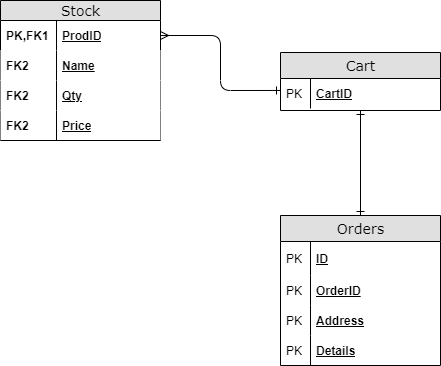

The diagram above was exported from draw.io. Its source (the exported page's mxGraphModel, read from the mxfile embedded in the PNG):
<mxGraphModel dx="782" dy="437" grid="1" gridSize="10" guides="1" tooltips="1" connect="1" arrows="1" fold="1" page="1" pageScale="1" pageWidth="1100" pageHeight="850" background="#ffffff" math="0" shadow="0">
  <root>
    <mxCell id="0" />
    <mxCell id="1" parent="0" />
    <mxCell id="2e49270ec7c68f3f-1" value="Stock" style="swimlane;html=1;fontStyle=0;childLayout=stackLayout;horizontal=1;startSize=20;fillColor=#e0e0e0;horizontalStack=0;resizeParent=1;resizeLast=0;collapsible=1;marginBottom=0;swimlaneFillColor=#ffffff;align=center;rounded=0;shadow=0;comic=0;labelBackgroundColor=none;strokeWidth=1;fontFamily=Verdana;fontSize=14" parent="1" vertex="1">
      <mxGeometry x="290" y="130" width="160" height="140" as="geometry" />
    </mxCell>
    <mxCell id="2e49270ec7c68f3f-2" value="ProdID" style="shape=partialRectangle;top=0;left=0;right=0;bottom=0;html=1;align=left;verticalAlign=middle;fillColor=none;spacingLeft=60;spacingRight=4;whiteSpace=wrap;overflow=hidden;rotatable=0;points=[[0,0.5],[1,0.5]];portConstraint=eastwest;dropTarget=0;fontStyle=5;" parent="2e49270ec7c68f3f-1" vertex="1">
      <mxGeometry y="20" width="160" height="30" as="geometry" />
    </mxCell>
    <mxCell id="2e49270ec7c68f3f-3" value="PK,FK1" style="shape=partialRectangle;fontStyle=1;top=0;left=0;bottom=0;html=1;fillColor=none;align=left;verticalAlign=middle;spacingLeft=4;spacingRight=4;whiteSpace=wrap;overflow=hidden;rotatable=0;points=[];portConstraint=eastwest;part=1;" parent="2e49270ec7c68f3f-2" vertex="1" connectable="0">
      <mxGeometry width="56" height="30" as="geometry" />
    </mxCell>
    <mxCell id="2e49270ec7c68f3f-4" value="Name" style="shape=partialRectangle;top=0;left=0;right=0;bottom=1;html=1;align=left;verticalAlign=middle;spacingLeft=60;spacingRight=4;whiteSpace=wrap;overflow=hidden;rotatable=0;points=[[0,0.5],[1,0.5]];portConstraint=eastwest;dropTarget=0;fontStyle=5;strokeColor=none;" parent="2e49270ec7c68f3f-1" vertex="1">
      <mxGeometry y="50" width="160" height="30" as="geometry" />
    </mxCell>
    <mxCell id="2e49270ec7c68f3f-5" value="FK2" style="shape=partialRectangle;fontStyle=1;top=0;left=0;bottom=0;html=1;fillColor=none;align=left;verticalAlign=middle;spacingLeft=4;spacingRight=4;whiteSpace=wrap;overflow=hidden;rotatable=0;points=[];portConstraint=eastwest;part=1;" parent="2e49270ec7c68f3f-4" vertex="1" connectable="0">
      <mxGeometry width="56" height="30" as="geometry" />
    </mxCell>
    <mxCell id="gP-ndSB1csGaEV4zab2m-1" value="Qty" style="shape=partialRectangle;top=0;left=0;right=0;bottom=1;html=1;align=left;verticalAlign=middle;spacingLeft=60;spacingRight=4;whiteSpace=wrap;overflow=hidden;rotatable=0;points=[[0,0.5],[1,0.5]];portConstraint=eastwest;dropTarget=0;fontStyle=5;strokeColor=none;" parent="2e49270ec7c68f3f-1" vertex="1">
      <mxGeometry y="80" width="160" height="30" as="geometry" />
    </mxCell>
    <mxCell id="gP-ndSB1csGaEV4zab2m-2" value="FK2" style="shape=partialRectangle;fontStyle=1;top=0;left=0;bottom=0;html=1;fillColor=none;align=left;verticalAlign=middle;spacingLeft=4;spacingRight=4;whiteSpace=wrap;overflow=hidden;rotatable=0;points=[];portConstraint=eastwest;part=1;" parent="gP-ndSB1csGaEV4zab2m-1" vertex="1" connectable="0">
      <mxGeometry width="56" height="30" as="geometry" />
    </mxCell>
    <mxCell id="gP-ndSB1csGaEV4zab2m-3" value="Price" style="shape=partialRectangle;top=0;left=0;right=0;bottom=1;html=1;align=left;verticalAlign=middle;spacingLeft=60;spacingRight=4;whiteSpace=wrap;overflow=hidden;rotatable=0;points=[[0,0.5],[1,0.5]];portConstraint=eastwest;dropTarget=0;fontStyle=5;" parent="2e49270ec7c68f3f-1" vertex="1">
      <mxGeometry y="110" width="160" height="30" as="geometry" />
    </mxCell>
    <mxCell id="gP-ndSB1csGaEV4zab2m-4" value="FK2" style="shape=partialRectangle;fontStyle=1;top=0;left=0;bottom=0;html=1;fillColor=none;align=left;verticalAlign=middle;spacingLeft=4;spacingRight=4;whiteSpace=wrap;overflow=hidden;rotatable=0;points=[];portConstraint=eastwest;part=1;" parent="gP-ndSB1csGaEV4zab2m-3" vertex="1" connectable="0">
      <mxGeometry width="56" height="30" as="geometry" />
    </mxCell>
    <mxCell id="2e49270ec7c68f3f-8" value="Cart" style="swimlane;html=1;fontStyle=0;childLayout=stackLayout;horizontal=1;startSize=26;fillColor=#e0e0e0;horizontalStack=0;resizeParent=1;resizeLast=0;collapsible=1;marginBottom=0;swimlaneFillColor=#ffffff;align=center;rounded=0;shadow=0;comic=0;labelBackgroundColor=none;strokeWidth=1;fontFamily=Verdana;fontSize=14;swimlaneLine=1;" parent="1" vertex="1">
      <mxGeometry x="570" y="182" width="160" height="58" as="geometry" />
    </mxCell>
    <mxCell id="2e49270ec7c68f3f-9" value="CartID" style="shape=partialRectangle;top=0;left=0;right=0;bottom=1;html=1;align=left;verticalAlign=middle;fillColor=none;spacingLeft=34;spacingRight=4;whiteSpace=wrap;overflow=hidden;rotatable=0;points=[[0,0.5],[1,0.5]];portConstraint=eastwest;dropTarget=0;fontStyle=5;strokeColor=none;" parent="2e49270ec7c68f3f-8" vertex="1">
      <mxGeometry y="26" width="160" height="30" as="geometry" />
    </mxCell>
    <mxCell id="2e49270ec7c68f3f-10" value="PK" style="shape=partialRectangle;top=0;left=0;bottom=0;html=1;fillColor=none;align=left;verticalAlign=middle;spacingLeft=4;spacingRight=4;whiteSpace=wrap;overflow=hidden;rotatable=0;points=[];portConstraint=eastwest;part=1;" parent="2e49270ec7c68f3f-9" vertex="1" connectable="0">
      <mxGeometry width="30" height="30" as="geometry" />
    </mxCell>
    <mxCell id="2e49270ec7c68f3f-57" value="" style="edgeStyle=orthogonalEdgeStyle;html=1;endArrow=ERmany;startArrow=ERone;labelBackgroundColor=none;fontFamily=Verdana;fontSize=14;entryX=1;entryY=0.5;exitX=0;exitY=0.383;exitPerimeter=0;startFill=0;endFill=0;" parent="1" target="2e49270ec7c68f3f-2" edge="1">
      <mxGeometry width="100" height="100" relative="1" as="geometry">
        <mxPoint x="570" y="219.95799999999997" as="sourcePoint" />
        <mxPoint x="580" y="310" as="targetPoint" />
        <Array as="points">
          <mxPoint x="510" y="220" />
          <mxPoint x="510" y="165" />
        </Array>
      </mxGeometry>
    </mxCell>
    <mxCell id="gP-ndSB1csGaEV4zab2m-51" style="edgeStyle=orthogonalEdgeStyle;rounded=0;orthogonalLoop=1;jettySize=auto;html=1;exitX=0.5;exitY=0;exitDx=0;exitDy=0;entryX=0.5;entryY=1;entryDx=0;entryDy=0;startArrow=ERone;startFill=0;endArrow=ERone;endFill=0;" parent="1" source="gP-ndSB1csGaEV4zab2m-38" target="2e49270ec7c68f3f-8" edge="1">
      <mxGeometry relative="1" as="geometry" />
    </mxCell>
    <mxCell id="gP-ndSB1csGaEV4zab2m-38" value="Orders" style="swimlane;html=1;fontStyle=0;childLayout=stackLayout;horizontal=1;startSize=26;fillColor=#e0e0e0;horizontalStack=0;resizeParent=1;resizeLast=0;collapsible=1;marginBottom=0;swimlaneFillColor=#ffffff;align=center;rounded=0;shadow=0;comic=0;labelBackgroundColor=none;strokeWidth=1;fontFamily=Verdana;fontSize=14;swimlaneLine=1;" parent="1" vertex="1">
      <mxGeometry x="570" y="345" width="160" height="150" as="geometry" />
    </mxCell>
    <mxCell id="gP-ndSB1csGaEV4zab2m-39" value="ID" style="shape=partialRectangle;top=0;left=0;right=0;bottom=1;html=1;align=left;verticalAlign=middle;fillColor=none;spacingLeft=34;spacingRight=4;whiteSpace=wrap;overflow=hidden;rotatable=0;points=[[0,0.5],[1,0.5]];portConstraint=eastwest;dropTarget=0;fontStyle=5;strokeColor=none;" parent="gP-ndSB1csGaEV4zab2m-38" vertex="1">
      <mxGeometry y="26" width="160" height="34" as="geometry" />
    </mxCell>
    <mxCell id="gP-ndSB1csGaEV4zab2m-40" value="PK" style="shape=partialRectangle;top=0;left=0;bottom=0;html=1;fillColor=none;align=left;verticalAlign=middle;spacingLeft=4;spacingRight=4;whiteSpace=wrap;overflow=hidden;rotatable=0;points=[];portConstraint=eastwest;part=1;" parent="gP-ndSB1csGaEV4zab2m-39" vertex="1" connectable="0">
      <mxGeometry width="30" height="34" as="geometry" />
    </mxCell>
    <mxCell id="gP-ndSB1csGaEV4zab2m-45" value="OrderID" style="shape=partialRectangle;top=0;left=0;right=0;bottom=1;html=1;align=left;verticalAlign=middle;fillColor=none;spacingLeft=34;spacingRight=4;whiteSpace=wrap;overflow=hidden;rotatable=0;points=[[0,0.5],[1,0.5]];portConstraint=eastwest;dropTarget=0;fontStyle=5;strokeColor=none;" parent="gP-ndSB1csGaEV4zab2m-38" vertex="1">
      <mxGeometry y="60" width="160" height="30" as="geometry" />
    </mxCell>
    <mxCell id="gP-ndSB1csGaEV4zab2m-46" value="PK" style="shape=partialRectangle;top=0;left=0;bottom=0;html=1;fillColor=none;align=left;verticalAlign=middle;spacingLeft=4;spacingRight=4;whiteSpace=wrap;overflow=hidden;rotatable=0;points=[];portConstraint=eastwest;part=1;" parent="gP-ndSB1csGaEV4zab2m-45" vertex="1" connectable="0">
      <mxGeometry width="30" height="30" as="geometry" />
    </mxCell>
    <mxCell id="gP-ndSB1csGaEV4zab2m-47" value="Address" style="shape=partialRectangle;top=0;left=0;right=0;bottom=1;html=1;align=left;verticalAlign=middle;fillColor=none;spacingLeft=34;spacingRight=4;whiteSpace=wrap;overflow=hidden;rotatable=0;points=[[0,0.5],[1,0.5]];portConstraint=eastwest;dropTarget=0;fontStyle=5;strokeColor=none;" parent="gP-ndSB1csGaEV4zab2m-38" vertex="1">
      <mxGeometry y="90" width="160" height="30" as="geometry" />
    </mxCell>
    <mxCell id="gP-ndSB1csGaEV4zab2m-48" value="PK" style="shape=partialRectangle;top=0;left=0;bottom=0;html=1;fillColor=none;align=left;verticalAlign=middle;spacingLeft=4;spacingRight=4;whiteSpace=wrap;overflow=hidden;rotatable=0;points=[];portConstraint=eastwest;part=1;" parent="gP-ndSB1csGaEV4zab2m-47" vertex="1" connectable="0">
      <mxGeometry width="30" height="30" as="geometry" />
    </mxCell>
    <mxCell id="gP-ndSB1csGaEV4zab2m-49" value="Details" style="shape=partialRectangle;top=0;left=0;right=0;bottom=1;html=1;align=left;verticalAlign=middle;fillColor=none;spacingLeft=34;spacingRight=4;whiteSpace=wrap;overflow=hidden;rotatable=0;points=[[0,0.5],[1,0.5]];portConstraint=eastwest;dropTarget=0;fontStyle=5;strokeColor=none;" parent="gP-ndSB1csGaEV4zab2m-38" vertex="1">
      <mxGeometry y="120" width="160" height="30" as="geometry" />
    </mxCell>
    <mxCell id="gP-ndSB1csGaEV4zab2m-50" value="PK" style="shape=partialRectangle;top=0;left=0;bottom=0;html=1;fillColor=none;align=left;verticalAlign=middle;spacingLeft=4;spacingRight=4;whiteSpace=wrap;overflow=hidden;rotatable=0;points=[];portConstraint=eastwest;part=1;" parent="gP-ndSB1csGaEV4zab2m-49" vertex="1" connectable="0">
      <mxGeometry width="30" height="30" as="geometry" />
    </mxCell>
  </root>
</mxGraphModel>